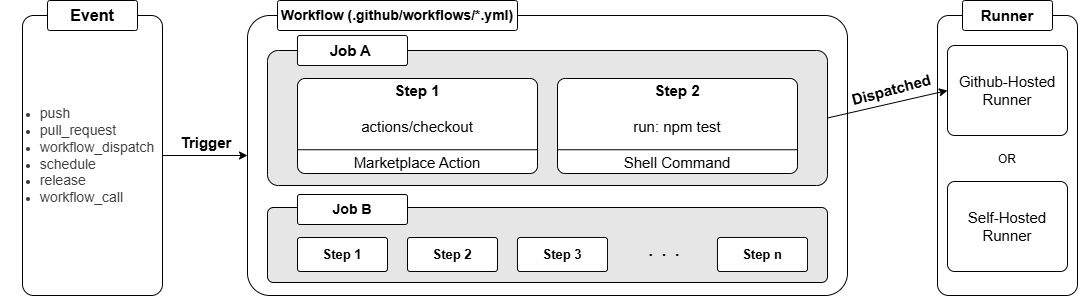

The diagram above was exported from draw.io. Its source (the exported page's mxGraphModel, read from the mxfile embedded in the PNG):
<mxGraphModel dx="1229" dy="797" grid="0" gridSize="10" guides="1" tooltips="1" connect="1" arrows="1" fold="1" page="1" pageScale="1" pageWidth="1700" pageHeight="1100" background="#FFFFFF" math="0" shadow="0">
  <root>
    <mxCell id="0" />
    <mxCell id="1" parent="0" />
    <mxCell id="2" value="" style="rounded=1;whiteSpace=wrap;html=1;arcSize=8;" vertex="1" parent="1">
      <mxGeometry x="280" y="200" width="600" height="280" as="geometry" />
    </mxCell>
    <mxCell id="14" value="" style="rounded=1;whiteSpace=wrap;html=1;arcSize=8;fillColor=#E6E6E6;" vertex="1" parent="1">
      <mxGeometry x="300" y="392" width="560" height="75" as="geometry" />
    </mxCell>
    <mxCell id="6" value="&lt;span style=&quot;color: rgb(0, 0, 0);&quot;&gt;&lt;b&gt;&lt;font style=&quot;font-size: 14px;&quot;&gt;Workflow (.github/workflows/*.yml)&lt;/font&gt;&lt;/b&gt;&lt;/span&gt;" style="rounded=1;whiteSpace=wrap;html=1;arcSize=8;" vertex="1" parent="1">
      <mxGeometry x="310" y="185" width="240" height="30" as="geometry" />
    </mxCell>
    <mxCell id="9" value="" style="rounded=1;whiteSpace=wrap;html=1;arcSize=8;fillColor=#E6E6E6;" vertex="1" parent="1">
      <mxGeometry x="300" y="235" width="560" height="135" as="geometry" />
    </mxCell>
    <mxCell id="10" value="&lt;b&gt;&lt;font style=&quot;font-size: 15px;&quot;&gt;Job A&amp;nbsp;&lt;/font&gt;&lt;/b&gt;" style="rounded=1;whiteSpace=wrap;html=1;arcSize=8;" vertex="1" parent="1">
      <mxGeometry x="330" y="220" width="110" height="30" as="geometry" />
    </mxCell>
    <mxCell id="13" value="&lt;b&gt;&lt;font style=&quot;font-size: 14px;&quot;&gt;Job B&lt;/font&gt;&lt;/b&gt;" style="rounded=1;whiteSpace=wrap;html=1;arcSize=8;" vertex="1" parent="1">
      <mxGeometry x="330" y="379" width="110" height="30" as="geometry" />
    </mxCell>
    <mxCell id="15" value="&lt;b&gt;&lt;font style=&quot;font-size: 15px;&quot;&gt;Step 1&lt;/font&gt;&lt;/b&gt;&lt;div&gt;&lt;font style=&quot;font-size: 15px;&quot;&gt;&lt;br&gt;&lt;/font&gt;&lt;/div&gt;&lt;div&gt;&lt;div&gt;&lt;font style=&quot;font-size: 15px;&quot;&gt;actions/checkout&lt;/font&gt;&lt;/div&gt;&lt;/div&gt;&lt;div&gt;&lt;font style=&quot;font-size: 15px;&quot;&gt;&lt;br&gt;&lt;/font&gt;&lt;/div&gt;&lt;div&gt;&lt;font style=&quot;font-size: 15px;&quot;&gt;Marketplace Action&lt;/font&gt;&lt;/div&gt;" style="rounded=1;whiteSpace=wrap;html=1;arcSize=8;" vertex="1" parent="1">
      <mxGeometry x="330" y="263" width="240" height="95" as="geometry" />
    </mxCell>
    <mxCell id="16" value="&lt;b&gt;&lt;font style=&quot;font-size: 15px;&quot;&gt;Step 2&lt;/font&gt;&lt;/b&gt;&lt;div&gt;&lt;font style=&quot;font-size: 15px;&quot;&gt;&lt;br&gt;&lt;/font&gt;&lt;/div&gt;&lt;div&gt;&lt;font style=&quot;font-size: 15px;&quot;&gt;run: npm test&lt;/font&gt;&lt;/div&gt;&lt;div&gt;&lt;font style=&quot;font-size: 15px;&quot;&gt;&lt;br&gt;&lt;/font&gt;&lt;/div&gt;&lt;div&gt;&lt;font style=&quot;font-size: 15px;&quot;&gt;Shell Command&lt;/font&gt;&lt;/div&gt;" style="rounded=1;whiteSpace=wrap;html=1;arcSize=8;" vertex="1" parent="1">
      <mxGeometry x="590" y="263" width="240" height="95" as="geometry" />
    </mxCell>
    <mxCell id="25" style="edgeStyle=none;html=1;exitX=1;exitY=0.5;exitDx=0;exitDy=0;entryX=0;entryY=0.5;entryDx=0;entryDy=0;" edge="1" parent="1" source="23" target="2">
      <mxGeometry relative="1" as="geometry" />
    </mxCell>
    <mxCell id="23" value="&lt;div&gt;&lt;br&gt;&lt;/div&gt;" style="rounded=1;whiteSpace=wrap;html=1;arcSize=8;align=left;" vertex="1" parent="1">
      <mxGeometry x="55" y="200" width="140" height="280" as="geometry" />
    </mxCell>
    <mxCell id="17" value="&lt;b&gt;&lt;font style=&quot;font-size: 16px;&quot;&gt;Event&lt;/font&gt;&lt;/b&gt;" style="rounded=1;whiteSpace=wrap;html=1;arcSize=8;" vertex="1" parent="1">
      <mxGeometry x="80" y="185" width="90" height="30" as="geometry" />
    </mxCell>
    <mxCell id="24" value="&lt;ul style=&quot;color: rgb(63, 63, 63); scrollbar-color: rgb(226, 226, 226) rgb(251, 251, 251); text-align: left;&quot;&gt;&lt;li style=&quot;color: rgb(63, 63, 63); scrollbar-color: rgb(226, 226, 226) rgb(251, 251, 251);&quot;&gt;&lt;span style=&quot;scrollbar-color: rgb(226, 226, 226) rgb(251, 251, 251); background-color: transparent; color: rgb(63, 63, 63);&quot;&gt;&lt;font style=&quot;font-size: 14px;&quot;&gt;push&lt;/font&gt;&lt;/span&gt;&lt;/li&gt;&lt;li style=&quot;color: rgb(63, 63, 63); scrollbar-color: rgb(226, 226, 226) rgb(251, 251, 251);&quot;&gt;&lt;span style=&quot;scrollbar-color: rgb(226, 226, 226) rgb(251, 251, 251); background-color: transparent; color: rgb(63, 63, 63);&quot;&gt;&lt;font style=&quot;font-size: 14px;&quot;&gt;pull_request&lt;/font&gt;&lt;/span&gt;&lt;/li&gt;&lt;li style=&quot;color: rgb(63, 63, 63); scrollbar-color: rgb(226, 226, 226) rgb(251, 251, 251);&quot;&gt;&lt;span style=&quot;scrollbar-color: rgb(226, 226, 226) rgb(251, 251, 251); background-color: transparent; color: rgb(63, 63, 63);&quot;&gt;&lt;font style=&quot;font-size: 14px;&quot;&gt;workflow_dispatch&lt;/font&gt;&lt;/span&gt;&lt;/li&gt;&lt;li style=&quot;color: rgb(63, 63, 63); scrollbar-color: rgb(226, 226, 226) rgb(251, 251, 251);&quot;&gt;&lt;span style=&quot;scrollbar-color: rgb(226, 226, 226) rgb(251, 251, 251); background-color: transparent; color: rgb(63, 63, 63);&quot;&gt;&lt;font style=&quot;font-size: 14px;&quot;&gt;schedule&lt;/font&gt;&lt;/span&gt;&lt;/li&gt;&lt;li style=&quot;color: rgb(63, 63, 63); scrollbar-color: rgb(226, 226, 226) rgb(251, 251, 251);&quot;&gt;&lt;span style=&quot;scrollbar-color: rgb(226, 226, 226) rgb(251, 251, 251); background-color: transparent; color: rgb(63, 63, 63);&quot;&gt;&lt;font style=&quot;font-size: 14px;&quot;&gt;release&lt;/font&gt;&lt;/span&gt;&lt;/li&gt;&lt;li style=&quot;color: rgb(63, 63, 63); scrollbar-color: rgb(226, 226, 226) rgb(251, 251, 251);&quot;&gt;&lt;span style=&quot;scrollbar-color: rgb(226, 226, 226) rgb(251, 251, 251); background-color: transparent; color: rgb(63, 63, 63);&quot;&gt;&lt;font style=&quot;font-size: 14px;&quot;&gt;workflow_call&lt;/font&gt;&lt;/span&gt;&lt;/li&gt;&lt;/ul&gt;" style="text;html=1;align=center;verticalAlign=middle;whiteSpace=wrap;rounded=0;" vertex="1" parent="1">
      <mxGeometry x="80" y="325" width="60" height="30" as="geometry" />
    </mxCell>
    <mxCell id="26" value="&lt;font style=&quot;font-size: 15px;&quot;&gt;Trigger&lt;/font&gt;" style="text;html=1;align=center;verticalAlign=middle;whiteSpace=wrap;rounded=0;fontStyle=1" vertex="1" parent="1">
      <mxGeometry x="209" y="312" width="60" height="30" as="geometry" />
    </mxCell>
    <mxCell id="29" value="&lt;b&gt;&lt;font style=&quot;font-size: 13px;&quot;&gt;Step 1&lt;/font&gt;&lt;/b&gt;" style="rounded=1;whiteSpace=wrap;html=1;arcSize=8;" vertex="1" parent="1">
      <mxGeometry x="330" y="422" width="90" height="34" as="geometry" />
    </mxCell>
    <mxCell id="30" value="&lt;b&gt;&lt;font style=&quot;font-size: 13px;&quot;&gt;Step 2&lt;/font&gt;&lt;/b&gt;" style="rounded=1;whiteSpace=wrap;html=1;arcSize=8;" vertex="1" parent="1">
      <mxGeometry x="440" y="422" width="90" height="34" as="geometry" />
    </mxCell>
    <mxCell id="31" value="&lt;b&gt;&lt;font style=&quot;font-size: 13px;&quot;&gt;Step 3&lt;/font&gt;&lt;/b&gt;" style="rounded=1;whiteSpace=wrap;html=1;arcSize=8;" vertex="1" parent="1">
      <mxGeometry x="550" y="422" width="90" height="34" as="geometry" />
    </mxCell>
    <mxCell id="32" value="&lt;b&gt;&lt;font style=&quot;font-size: 13px;&quot;&gt;Step n&lt;/font&gt;&lt;/b&gt;" style="rounded=1;whiteSpace=wrap;html=1;arcSize=8;" vertex="1" parent="1">
      <mxGeometry x="750" y="422" width="90" height="34" as="geometry" />
    </mxCell>
    <mxCell id="33" value="&lt;b&gt;&lt;font style=&quot;font-size: 16px;&quot;&gt;.&amp;nbsp; .&amp;nbsp; .&lt;/font&gt;&lt;/b&gt;" style="text;html=1;align=center;verticalAlign=middle;whiteSpace=wrap;rounded=0;" vertex="1" parent="1">
      <mxGeometry x="667" y="420" width="60" height="30" as="geometry" />
    </mxCell>
    <mxCell id="34" value="" style="endArrow=none;html=1;exitX=0;exitY=0.75;exitDx=0;exitDy=0;entryX=1;entryY=0.75;entryDx=0;entryDy=0;" edge="1" parent="1" source="16" target="16">
      <mxGeometry width="50" height="50" relative="1" as="geometry">
        <mxPoint x="840" y="310" as="sourcePoint" />
        <mxPoint x="890" y="260" as="targetPoint" />
      </mxGeometry>
    </mxCell>
    <mxCell id="37" value="" style="endArrow=none;html=1;exitX=0;exitY=0.75;exitDx=0;exitDy=0;entryX=1;entryY=0.75;entryDx=0;entryDy=0;" edge="1" parent="1" source="15" target="15">
      <mxGeometry width="50" height="50" relative="1" as="geometry">
        <mxPoint x="840" y="310" as="sourcePoint" />
        <mxPoint x="890" y="260" as="targetPoint" />
      </mxGeometry>
    </mxCell>
    <mxCell id="39" value="&lt;font style=&quot;font-size: 15px;&quot;&gt;Dispatched&lt;/font&gt;" style="text;html=1;align=center;verticalAlign=middle;whiteSpace=wrap;rounded=0;fontStyle=1;rotation=-15;" vertex="1" parent="1">
      <mxGeometry x="884" y="259" width="80" height="30" as="geometry" />
    </mxCell>
    <mxCell id="41" value="&lt;div&gt;&lt;br&gt;&lt;/div&gt;" style="rounded=1;whiteSpace=wrap;html=1;arcSize=8;align=left;" vertex="1" parent="1">
      <mxGeometry x="970" y="200" width="140" height="280" as="geometry" />
    </mxCell>
    <mxCell id="42" value="&lt;b&gt;&lt;font style=&quot;font-size: 15px;&quot;&gt;Runner&lt;/font&gt;&lt;/b&gt;" style="rounded=1;whiteSpace=wrap;html=1;arcSize=8;" vertex="1" parent="1">
      <mxGeometry x="995" y="185" width="90" height="30" as="geometry" />
    </mxCell>
    <mxCell id="45" value="&lt;font style=&quot;font-size: 15px;&quot;&gt;Github-Hosted&lt;/font&gt;&lt;div&gt;&lt;font style=&quot;font-size: 15px;&quot;&gt;Runner&lt;/font&gt;&lt;/div&gt;" style="rounded=1;whiteSpace=wrap;html=1;arcSize=8;" vertex="1" parent="1">
      <mxGeometry x="980" y="230" width="120" height="90" as="geometry" />
    </mxCell>
    <mxCell id="46" value="&lt;font style=&quot;font-size: 15px;&quot;&gt;Self-Hosted&lt;/font&gt;&lt;div&gt;&lt;font style=&quot;font-size: 15px;&quot;&gt;Runner&lt;/font&gt;&lt;/div&gt;" style="rounded=1;whiteSpace=wrap;html=1;arcSize=8;" vertex="1" parent="1">
      <mxGeometry x="980" y="366" width="120" height="90" as="geometry" />
    </mxCell>
    <mxCell id="47" value="OR" style="text;html=1;align=center;verticalAlign=middle;whiteSpace=wrap;rounded=0;" vertex="1" parent="1">
      <mxGeometry x="1010" y="329" width="60" height="30" as="geometry" />
    </mxCell>
    <mxCell id="49" value="" style="endArrow=classic;html=1;exitX=1;exitY=0.5;exitDx=0;exitDy=0;entryX=0;entryY=0.5;entryDx=0;entryDy=0;" edge="1" parent="1" source="9" target="45">
      <mxGeometry width="50" height="50" relative="1" as="geometry">
        <mxPoint x="900" y="310" as="sourcePoint" />
        <mxPoint x="950" y="260" as="targetPoint" />
      </mxGeometry>
    </mxCell>
  </root>
</mxGraphModel>